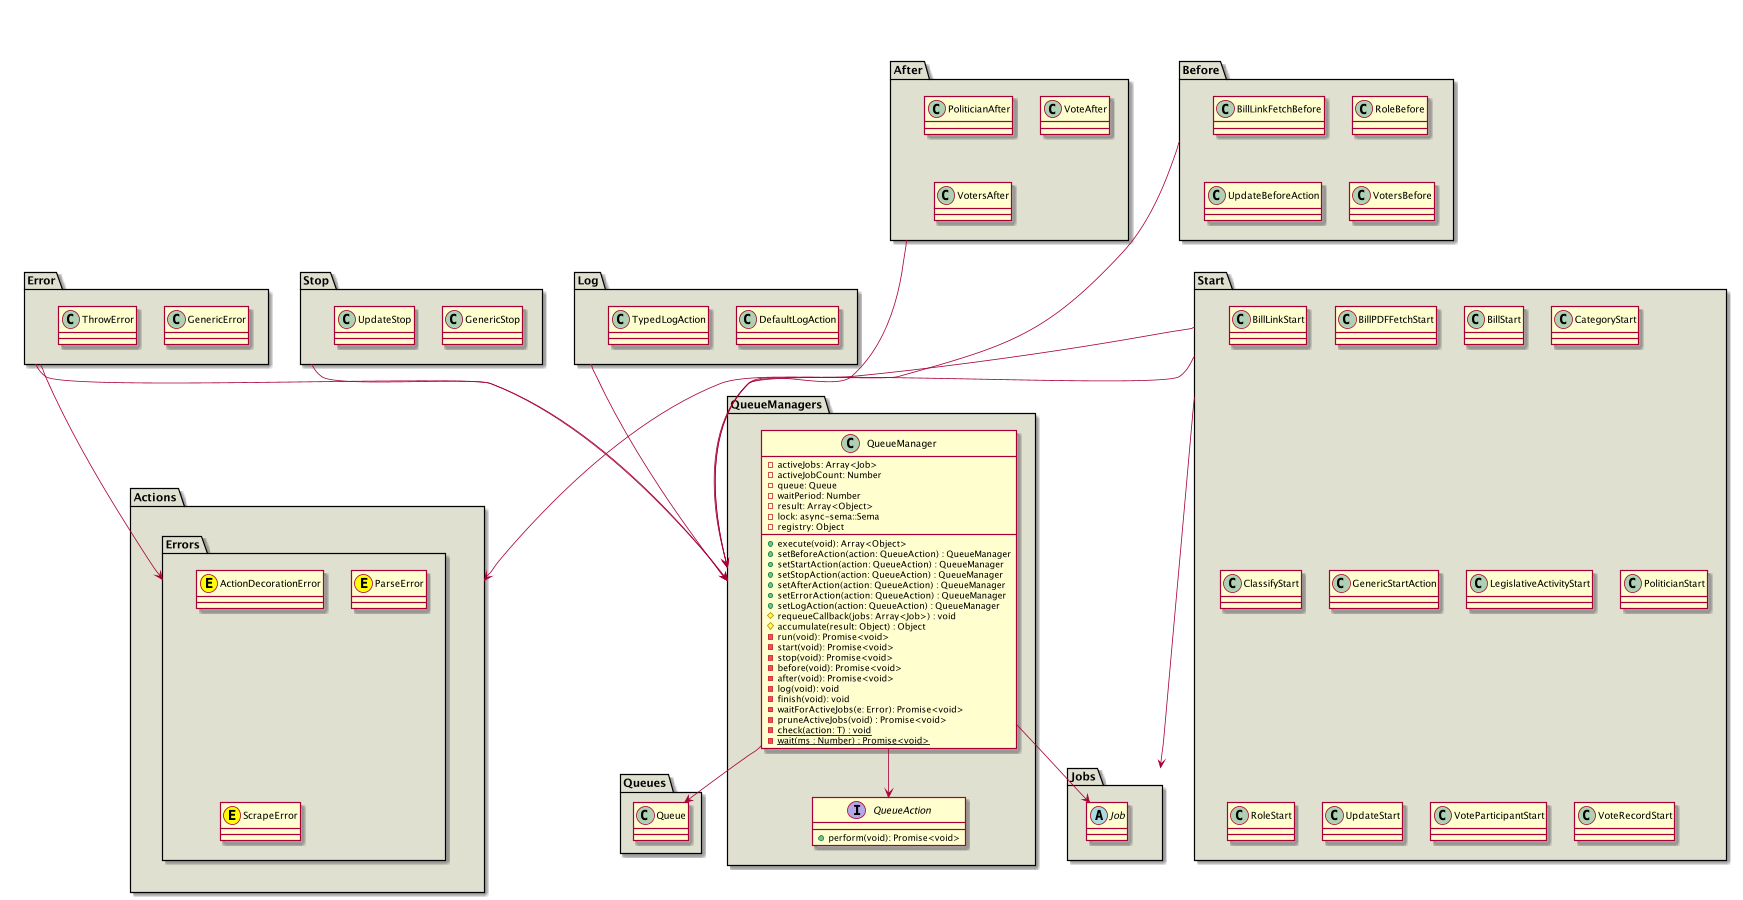

The diagram above was rendered by PlantUML. Its source (embedded in the PNG):
@startuml
package Actions #e0e0d1 {
    package Errors #e0e0d1 {
          class ActionDecorationError <<E, yellow>>
          class ParseError <<E, yellow>>
          class ScrapeError <<E, yellow>>
    }
}

package Jobs #e0e0d1 {
    abstract class Job
}
package Queues #e0e0d1 {
    class Queue
}

package QueueManagers #e0e0d1 {
    class QueueManager {
        - activeJobs: Array<Job>
        - activeJobCount: Number
        - queue: Queue
        - waitPeriod: Number
        - result: Array<Object>
        - lock: async-sema::Sema
        - registry: Object
        + execute(void): Array<Object>
        + setBeforeAction(action: QueueAction) : QueueManager
        + setStartAction(action: QueueAction) : QueueManager
        + setStopAction(action: QueueAction) : QueueManager
        + setAfterAction(action: QueueAction) : QueueManager
        + setErrorAction(action: QueueAction) : QueueManager
        + setLogAction(action: QueueAction) : QueueManager
        # requeueCallback(jobs: Array<Job>) : void
        # accumulate(result: Object) : Object
        - run(void): Promise<void>
        - start(void): Promise<void>
        - stop(void): Promise<void>
        - before(void): Promise<void>
        - after(void): Promise<void>
        - log(void): void
        - finish(void): void
        - waitForActiveJobs(e: Error): Promise<void>
        - pruneActiveJobs(void) : Promise<void>
        {static} - check(action: T) : void
        {static} - wait(ms : Number) : Promise<void>
    }
    QueueManager --> QueueAction
    QueueManager --> Job
    QueueManager --> Queue

    interface QueueAction {
        + perform(void): Promise<void>
    }
}

package Before #e0e0d1 {
    class BillLinkFetchBefore
    class RoleBefore
    class UpdateBeforeAction
    class VotersBefore
}
Before --> QueueManagers

package After #e0e0d1 {
    class PoliticianAfter
    class VoteAfter
    class VotersAfter
}
After --> QueueManagers

package Error #e0e0d1 {
    class GenericError
    class ParseError
    class ScrapeError
    class ThrowError
}
Error --> QueueManagers
Error --> Errors

package Start #e0e0d1 {
    class BillLinkStart
    class BillPDFFetchStart
    class BillStart
    class CategoryStart
    class ClassifyStart
    class GenericStartAction
    class LegislativeActivityStart
    class PoliticianStart
    class RoleStart
    class UpdateStart
    class VoteParticipantStart
    class VoteRecordStart
}
Start --> QueueManagers
Start --> Jobs
Start --> Actions

package Stop #e0e0d1 {
    class GenericStop
    class UpdateStop
}
Stop --> QueueManagers

package Log #e0e0d1 {
    class DefaultLogAction
    class TypedLogAction
}
Log --> QueueManagers

@enduml